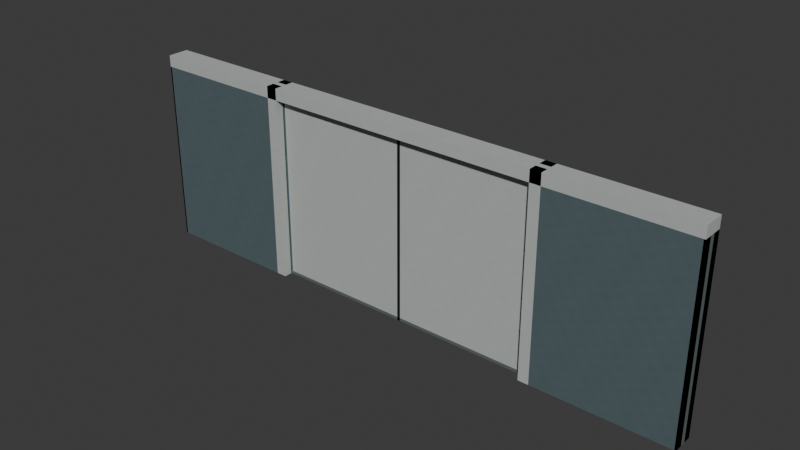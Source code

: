 # Source: AST-MED-G3-009.blend  (saved by Blender 4.3.34; exported with 4.5.12 LTS)
import bpy
from mathutils import Matrix  # noqa: F401  (used for matrix-valued properties, if any)

bpy.ops.wm.read_factory_settings(use_empty=True)
scene = bpy.context.scene
scene.name = 'Scene'

# ---- collections
col_collection = bpy.data.collections.new('Collection'); scene.collection.children.link(col_collection)

# ---- images (referenced by path relative to the original .blend; pixels are not part of the script)
import os
ASSET_DIR = os.environ.get("B2B_ASSET_DIR", "")  # directory of the original .blend (textures are referenced by path, not embedded)
HERE = os.path.dirname(os.path.abspath(__file__))  # packed textures are extracted next to this script under _unpacked/

def load_image(name, relpath, width, height, colorspace="sRGB"):
    """Load a texture the original file referenced (path relative to the .blend, or extracted next to this script)."""
    p = next((c for c in (os.path.join(HERE, relpath), os.path.join(ASSET_DIR, relpath)) if relpath and os.path.exists(c)), "")
    if p:
        img = bpy.data.images.load(p, check_existing=True)
        img.name = name
    else:  # same state as the original file: an image datablock whose file is absent (Cycles renders it pink)
        img = bpy.data.images.new(name, width, height)
        img.source = "FILE"
        img.filepath = "//" + (relpath or name)
    img.colorspace_settings.name = colorspace
    return img
img_staff_white_paint_png = load_image('staff_white_paint.png', '_unpacked/staff_white_paint.972c8896.png', 256, 256, 'sRGB')
img_staff_zinc_png = load_image('staff_zinc.png', '_unpacked/staff_zinc.c37cbdb6.png', 256, 256, 'sRGB')
img_staff_bluegrey_paint_png = load_image('staff_bluegrey_paint.png', '_unpacked/staff_bluegrey_paint.06b28083.png', 256, 256, 'sRGB')
img_staff_rubber_png = load_image('staff_rubber.png', '_unpacked/staff_rubber.6ee8aa6f.png', 256, 256, 'sRGB')

# ---- materials (node trees are filled in below, after node groups)
mat_astraea_staff_white_paint = bpy.data.materials.new('ASTRAEA_staff_white_paint')
mat_astraea_staff_white_paint.diffuse_color = (0.7098, 0.7333, 0.7176, 1.0)
mat_astraea_staff_zinc = bpy.data.materials.new('ASTRAEA_staff_zinc')
mat_astraea_staff_zinc.diffuse_color = (0.5216, 0.5608, 0.5725, 1.0)
mat_astraea_staff_bluegrey_paint = bpy.data.materials.new('ASTRAEA_staff_bluegrey_paint')
mat_astraea_staff_bluegrey_paint.diffuse_color = (0.3176, 0.3843, 0.4039, 1.0)
mat_astraea_staff_rubber = bpy.data.materials.new('ASTRAEA_staff_rubber')
mat_astraea_staff_rubber.diffuse_color = (0.1216, 0.1529, 0.1529, 1.0)

# ---- material node trees
mat_astraea_staff_white_paint.use_nodes = True; mat_astraea_staff_white_paint.node_tree.nodes.clear()
_N = mat_astraea_staff_white_paint.node_tree.nodes; _L = mat_astraea_staff_white_paint.node_tree.links
n0 = _N.new('ShaderNodeBsdfPrincipled'); n0.name = 'Principled BSDF'; n0.location = (10, 300)
n0.inputs[2].default_value = 0.76
n1 = _N.new('ShaderNodeOutputMaterial'); n1.name = 'Material Output'; n1.location = (300, 300)
n2 = _N.new('ShaderNodeTexImage'); n2.name = 'Image Texture'; n2.location = (0, 0)
n2.image = img_staff_white_paint_png
n2.interpolation = 'Closest'
_L.new(n0.outputs[0], n1.inputs[0])
_L.new(n2.outputs[0], n0.inputs[0])
n1.is_active_output = True
mat_astraea_staff_zinc.use_nodes = True; mat_astraea_staff_zinc.node_tree.nodes.clear()
_N = mat_astraea_staff_zinc.node_tree.nodes; _L = mat_astraea_staff_zinc.node_tree.links
n0 = _N.new('ShaderNodeBsdfPrincipled'); n0.name = 'Principled BSDF'; n0.location = (10, 300)
n0.inputs[1].default_value = 0.65
n0.inputs[2].default_value = 0.61
n1 = _N.new('ShaderNodeOutputMaterial'); n1.name = 'Material Output'; n1.location = (300, 300)
n2 = _N.new('ShaderNodeTexImage'); n2.name = 'Image Texture'; n2.location = (0, 0)
n2.image = img_staff_zinc_png
n2.interpolation = 'Closest'
_L.new(n0.outputs[0], n1.inputs[0])
_L.new(n2.outputs[0], n0.inputs[0])
n1.is_active_output = True
mat_astraea_staff_bluegrey_paint.use_nodes = True; mat_astraea_staff_bluegrey_paint.node_tree.nodes.clear()
_N = mat_astraea_staff_bluegrey_paint.node_tree.nodes; _L = mat_astraea_staff_bluegrey_paint.node_tree.links
n0 = _N.new('ShaderNodeBsdfPrincipled'); n0.name = 'Principled BSDF'; n0.location = (10, 300)
n0.inputs[2].default_value = 0.78
n1 = _N.new('ShaderNodeOutputMaterial'); n1.name = 'Material Output'; n1.location = (300, 300)
n2 = _N.new('ShaderNodeTexImage'); n2.name = 'Image Texture'; n2.location = (0, 0)
n2.image = img_staff_bluegrey_paint_png
n2.interpolation = 'Closest'
_L.new(n0.outputs[0], n1.inputs[0])
_L.new(n2.outputs[0], n0.inputs[0])
n1.is_active_output = True
mat_astraea_staff_rubber.use_nodes = True; mat_astraea_staff_rubber.node_tree.nodes.clear()
_N = mat_astraea_staff_rubber.node_tree.nodes; _L = mat_astraea_staff_rubber.node_tree.links
n0 = _N.new('ShaderNodeBsdfPrincipled'); n0.name = 'Principled BSDF'; n0.location = (10, 300)
n0.inputs[2].default_value = 0.91
n1 = _N.new('ShaderNodeOutputMaterial'); n1.name = 'Material Output'; n1.location = (300, 300)
n2 = _N.new('ShaderNodeTexImage'); n2.name = 'Image Texture'; n2.location = (0, 0)
n2.image = img_staff_rubber_png
n2.interpolation = 'Closest'
_L.new(n0.outputs[0], n1.inputs[0])
_L.new(n2.outputs[0], n0.inputs[0])
n1.is_active_output = True

# ---- world
world_world = bpy.data.worlds.new('World'); scene.world = world_world
world_world.use_nodes = True; world_world.node_tree.nodes.clear()
_N = world_world.node_tree.nodes; _L = world_world.node_tree.links
n0 = _N.new('ShaderNodeOutputWorld'); n0.name = 'World Output'; n0.location = (300, 300)
n1 = _N.new('ShaderNodeBackground'); n1.name = 'Background'; n1.location = (10, 300)
n1.inputs[0].default_value = (0.05088, 0.05088, 0.05088, 1.0)
_L.new(n1.outputs[0], n0.inputs[0])
n0.is_active_output = True
world_world.color = (0.05088, 0.05088, 0.05088)
world_world.sun_shadow_jitter_overblur = 0.0

# ---- meshes
me_left_panel = bpy.data.meshes.new('LEFT_Panel')
me_left_panel.from_pydata([(-1.8, 0.025, 0.04), (0.02, 0.025, 0.04), (-1.8, -0.025, 0.04), (0.02, -0.025, 0.04), (-1.8, 0.025, 2.36), (0.02, 0.025, 2.36), (-1.8, -0.025, 2.36), (0.02, -0.025, 2.36)], [], [(0, 1, 3, 2), (4, 6, 7, 5), (0, 4, 5, 1), (2, 3, 7, 6), (0, 2, 6, 4), (1, 5, 7, 3)])
_uv = me_left_panel.uv_layers.new(name='MetricUV')
_uv.uv.foreach_set('vector', [-1.8, -0.025, 0.02, -0.025, 0.02, 0.025, -1.8, 0.025, -1.8, 0.025, -1.8, -0.025, 0.02, -0.025, 0.02, 0.025, 1.8, 0.04, 1.8, 2.36, -0.02, 2.36, -0.02, 0.04, -1.8, 0.04, 0.02, 0.04, 0.02, 2.36, -1.8, 2.36, -0.025, 0.04, 0.025, 0.04, 0.025, 2.36, -0.025, 2.36, 0.025, 0.04, 0.025, 2.36, -0.025, 2.36, -0.025, 0.04])
me_left_panel.materials.append(mat_astraea_staff_white_paint)
me_left_panel.update()
me_left_base = bpy.data.meshes.new('LEFT_Base')
me_left_base.from_pydata([(-1.8, 0.0275, 0.0), (0.02, 0.0275, 0.0), (-1.8, -0.0275, 0.0), (0.02, -0.0275, 0.0), (-1.8, 0.0275, 0.04), (0.02, 0.0275, 0.04), (-1.8, -0.0275, 0.04), (0.02, -0.0275, 0.04)], [], [(0, 1, 3, 2), (4, 6, 7, 5), (0, 4, 5, 1), (2, 3, 7, 6), (0, 2, 6, 4), (1, 5, 7, 3)])
_uv = me_left_base.uv_layers.new(name='MetricUV')
_uv.uv.foreach_set('vector', [-2.4, -0.03667, 0.02667, -0.03667, 0.02667, 0.03667, -2.4, 0.03667, -2.4, 0.03667, -2.4, -0.03667, 0.02667, -0.03667, 0.02667, 0.03667, 2.4, 0.0, 2.4, 0.05333, -0.02667, 0.05333, -0.02667, 0.0, -2.4, 0.0, 0.02667, 0.0, 0.02667, 0.05333, -2.4, 0.05333, -0.03667, 0.0, 0.03667, 0.0, 0.03667, 0.05333, -0.03667, 0.05333, 0.03667, 0.0, 0.03667, 0.05333, -0.03667, 0.05333, -0.03667, 0.0])
me_left_base.materials.append(mat_astraea_staff_zinc)
me_left_base.update()
me_left_top = bpy.data.meshes.new('LEFT_Top')
me_left_top.from_pydata([(-1.8, 0.0275, 2.36), (0.02, 0.0275, 2.36), (-1.8, -0.0275, 2.36), (0.02, -0.0275, 2.36), (-1.8, 0.0275, 2.4), (0.02, 0.0275, 2.4), (-1.8, -0.0275, 2.4), (0.02, -0.0275, 2.4)], [], [(0, 1, 3, 2), (4, 6, 7, 5), (0, 4, 5, 1), (2, 3, 7, 6), (0, 2, 6, 4), (1, 5, 7, 3)])
_uv = me_left_top.uv_layers.new(name='MetricUV')
_uv.uv.foreach_set('vector', [-2.4, -0.03667, 0.02667, -0.03667, 0.02667, 0.03667, -2.4, 0.03667, -2.4, 0.03667, -2.4, -0.03667, 0.02667, -0.03667, 0.02667, 0.03667, 2.4, 3.147, 2.4, 3.2, -0.02667, 3.2, -0.02667, 3.147, -2.4, 3.147, 0.02667, 3.147, 0.02667, 3.2, -2.4, 3.2, -0.03667, 3.147, 0.03667, 3.147, 0.03667, 3.2, -0.03667, 3.2, 0.03667, 3.147, 0.03667, 3.2, -0.03667, 3.2, -0.03667, 3.147])
me_left_top.materials.append(mat_astraea_staff_zinc)
me_left_top.update()
me_left_outer = bpy.data.meshes.new('LEFT_Outer')
me_left_outer.from_pydata([(-1.8, 0.0275, 0.04), (-1.775, 0.0275, 0.04), (-1.8, -0.0275, 0.04), (-1.775, -0.0275, 0.04), (-1.8, 0.0275, 2.36), (-1.775, 0.0275, 2.36), (-1.8, -0.0275, 2.36), (-1.775, -0.0275, 2.36)], [], [(0, 1, 3, 2), (4, 6, 7, 5), (0, 4, 5, 1), (2, 3, 7, 6), (0, 2, 6, 4), (1, 5, 7, 3)])
_uv = me_left_outer.uv_layers.new(name='MetricUV')
_uv.uv.foreach_set('vector', [-1.8, -0.0275, -1.775, -0.0275, -1.775, 0.0275, -1.8, 0.0275, -1.8, 0.0275, -1.8, -0.0275, -1.775, -0.0275, -1.775, 0.0275, 1.8, 0.04, 1.8, 2.36, 1.775, 2.36, 1.775, 0.04, -1.8, 0.04, -1.775, 0.04, -1.775, 2.36, -1.8, 2.36, -0.0275, 0.04, 0.0275, 0.04, 0.0275, 2.36, -0.0275, 2.36, 0.0275, 0.04, 0.0275, 2.36, -0.0275, 2.36, -0.0275, 0.04])
me_left_outer.materials.append(mat_astraea_staff_bluegrey_paint)
me_left_outer.update()
me_left_meeting = bpy.data.meshes.new('LEFT_Meeting')
me_left_meeting.from_pydata([(-0.005, 0.0275, 0.04), (0.02, 0.0275, 0.04), (-0.005, -0.0275, 0.04), (0.02, -0.0275, 0.04), (-0.005, 0.0275, 2.36), (0.02, 0.0275, 2.36), (-0.005, -0.0275, 2.36), (0.02, -0.0275, 2.36)], [], [(0, 1, 3, 2), (4, 6, 7, 5), (0, 4, 5, 1), (2, 3, 7, 6), (0, 2, 6, 4), (1, 5, 7, 3)])
_uv = me_left_meeting.uv_layers.new(name='MetricUV')
_uv.uv.foreach_set('vector', [-0.006667, -0.03667, 0.02667, -0.03667, 0.02667, 0.03667, -0.006667, 0.03667, -0.006667, 0.03667, -0.006667, -0.03667, 0.02667, -0.03667, 0.02667, 0.03667, 0.006667, 0.05333, 0.006667, 3.147, -0.02667, 3.147, -0.02667, 0.05333, -0.006667, 0.05333, 0.02667, 0.05333, 0.02667, 3.147, -0.006667, 3.147, -0.03667, 0.05333, 0.03667, 0.05333, 0.03667, 3.147, -0.03667, 3.147, 0.03667, 0.05333, 0.03667, 3.147, -0.03667, 3.147, -0.03667, 0.05333])
me_left_meeting.materials.append(mat_astraea_staff_rubber)
me_left_meeting.update()
me_right_panel = bpy.data.meshes.new('RIGHT_Panel')
me_right_panel.from_pydata([(-0.02, 0.025, 0.04), (1.8, 0.025, 0.04), (-0.02, -0.025, 0.04), (1.8, -0.025, 0.04), (-0.02, 0.025, 2.36), (1.8, 0.025, 2.36), (-0.02, -0.025, 2.36), (1.8, -0.025, 2.36)], [], [(0, 1, 3, 2), (4, 6, 7, 5), (0, 4, 5, 1), (2, 3, 7, 6), (0, 2, 6, 4), (1, 5, 7, 3)])
_uv = me_right_panel.uv_layers.new(name='MetricUV')
_uv.uv.foreach_set('vector', [-0.02, -0.025, 1.8, -0.025, 1.8, 0.025, -0.02, 0.025, -0.02, 0.025, -0.02, -0.025, 1.8, -0.025, 1.8, 0.025, 0.02, 0.04, 0.02, 2.36, -1.8, 2.36, -1.8, 0.04, -0.02, 0.04, 1.8, 0.04, 1.8, 2.36, -0.02, 2.36, -0.025, 0.04, 0.025, 0.04, 0.025, 2.36, -0.025, 2.36, 0.025, 0.04, 0.025, 2.36, -0.025, 2.36, -0.025, 0.04])
me_right_panel.materials.append(mat_astraea_staff_white_paint)
me_right_panel.update()
me_right_base = bpy.data.meshes.new('RIGHT_Base')
me_right_base.from_pydata([(-0.02, 0.0275, 0.0), (1.8, 0.0275, 0.0), (-0.02, -0.0275, 0.0), (1.8, -0.0275, 0.0), (-0.02, 0.0275, 0.04), (1.8, 0.0275, 0.04), (-0.02, -0.0275, 0.04), (1.8, -0.0275, 0.04)], [], [(0, 1, 3, 2), (4, 6, 7, 5), (0, 4, 5, 1), (2, 3, 7, 6), (0, 2, 6, 4), (1, 5, 7, 3)])
_uv = me_right_base.uv_layers.new(name='MetricUV')
_uv.uv.foreach_set('vector', [-0.02667, -0.03667, 2.4, -0.03667, 2.4, 0.03667, -0.02667, 0.03667, -0.02667, 0.03667, -0.02667, -0.03667, 2.4, -0.03667, 2.4, 0.03667, 0.02667, 0.0, 0.02667, 0.05333, -2.4, 0.05333, -2.4, 0.0, -0.02667, 0.0, 2.4, 0.0, 2.4, 0.05333, -0.02667, 0.05333, -0.03667, 0.0, 0.03667, 0.0, 0.03667, 0.05333, -0.03667, 0.05333, 0.03667, 0.0, 0.03667, 0.05333, -0.03667, 0.05333, -0.03667, 0.0])
me_right_base.materials.append(mat_astraea_staff_zinc)
me_right_base.update()
me_right_top = bpy.data.meshes.new('RIGHT_Top')
me_right_top.from_pydata([(-0.02, 0.0275, 2.36), (1.8, 0.0275, 2.36), (-0.02, -0.0275, 2.36), (1.8, -0.0275, 2.36), (-0.02, 0.0275, 2.4), (1.8, 0.0275, 2.4), (-0.02, -0.0275, 2.4), (1.8, -0.0275, 2.4)], [], [(0, 1, 3, 2), (4, 6, 7, 5), (0, 4, 5, 1), (2, 3, 7, 6), (0, 2, 6, 4), (1, 5, 7, 3)])
_uv = me_right_top.uv_layers.new(name='MetricUV')
_uv.uv.foreach_set('vector', [-0.02667, -0.03667, 2.4, -0.03667, 2.4, 0.03667, -0.02667, 0.03667, -0.02667, 0.03667, -0.02667, -0.03667, 2.4, -0.03667, 2.4, 0.03667, 0.02667, 3.147, 0.02667, 3.2, -2.4, 3.2, -2.4, 3.147, -0.02667, 3.147, 2.4, 3.147, 2.4, 3.2, -0.02667, 3.2, -0.03667, 3.147, 0.03667, 3.147, 0.03667, 3.2, -0.03667, 3.2, 0.03667, 3.147, 0.03667, 3.2, -0.03667, 3.2, -0.03667, 3.147])
me_right_top.materials.append(mat_astraea_staff_zinc)
me_right_top.update()
me_right_outer = bpy.data.meshes.new('RIGHT_Outer')
me_right_outer.from_pydata([(1.775, 0.0275, 0.04), (1.8, 0.0275, 0.04), (1.775, -0.0275, 0.04), (1.8, -0.0275, 0.04), (1.775, 0.0275, 2.36), (1.8, 0.0275, 2.36), (1.775, -0.0275, 2.36), (1.8, -0.0275, 2.36)], [], [(0, 1, 3, 2), (4, 6, 7, 5), (0, 4, 5, 1), (2, 3, 7, 6), (0, 2, 6, 4), (1, 5, 7, 3)])
_uv = me_right_outer.uv_layers.new(name='MetricUV')
_uv.uv.foreach_set('vector', [1.775, -0.0275, 1.8, -0.0275, 1.8, 0.0275, 1.775, 0.0275, 1.775, 0.0275, 1.775, -0.0275, 1.8, -0.0275, 1.8, 0.0275, -1.775, 0.04, -1.775, 2.36, -1.8, 2.36, -1.8, 0.04, 1.775, 0.04, 1.8, 0.04, 1.8, 2.36, 1.775, 2.36, -0.0275, 0.04, 0.0275, 0.04, 0.0275, 2.36, -0.0275, 2.36, 0.0275, 0.04, 0.0275, 2.36, -0.0275, 2.36, -0.0275, 0.04])
me_right_outer.materials.append(mat_astraea_staff_bluegrey_paint)
me_right_outer.update()
me_right_meeting = bpy.data.meshes.new('RIGHT_Meeting')
me_right_meeting.from_pydata([(-0.02, 0.0275, 0.04), (0.005, 0.0275, 0.04), (-0.02, -0.0275, 0.04), (0.005, -0.0275, 0.04), (-0.02, 0.0275, 2.36), (0.005, 0.0275, 2.36), (-0.02, -0.0275, 2.36), (0.005, -0.0275, 2.36)], [], [(0, 1, 3, 2), (4, 6, 7, 5), (0, 4, 5, 1), (2, 3, 7, 6), (0, 2, 6, 4), (1, 5, 7, 3)])
_uv = me_right_meeting.uv_layers.new(name='MetricUV')
_uv.uv.foreach_set('vector', [-0.02667, -0.03667, 0.006667, -0.03667, 0.006667, 0.03667, -0.02667, 0.03667, -0.02667, 0.03667, -0.02667, -0.03667, 0.006667, -0.03667, 0.006667, 0.03667, 0.02667, 0.05333, 0.02667, 3.147, -0.006667, 3.147, -0.006667, 0.05333, -0.02667, 0.05333, 0.006667, 0.05333, 0.006667, 3.147, -0.02667, 3.147, -0.03667, 0.05333, 0.03667, 0.05333, 0.03667, 3.147, -0.03667, 3.147, 0.03667, 0.05333, 0.03667, 3.147, -0.03667, 3.147, -0.03667, 0.05333])
me_right_meeting.materials.append(mat_astraea_staff_rubber)
me_right_meeting.update()
me_frameleftfront = bpy.data.meshes.new('FrameLeftFront')
me_frameleftfront.from_pydata([(-1.94, 0.14, 0.0), (-1.8, 0.14, 0.0), (-1.94, 0.035, 0.0), (-1.8, 0.035, 0.0), (-1.94, 0.14, 2.55), (-1.8, 0.14, 2.55), (-1.94, 0.035, 2.55), (-1.8, 0.035, 2.55)], [], [(0, 1, 3, 2), (4, 6, 7, 5), (0, 4, 5, 1), (2, 3, 7, 6), (0, 2, 6, 4), (1, 5, 7, 3)])
_uv = me_frameleftfront.uv_layers.new(name='MetricUV')
_uv.uv.foreach_set('vector', [-1.94, -0.14, -1.8, -0.14, -1.8, -0.035, -1.94, -0.035, -1.94, 0.14, -1.94, 0.035, -1.8, 0.035, -1.8, 0.14, 1.94, 0.0, 1.94, 2.55, 1.8, 2.55, 1.8, 0.0, -1.94, 0.0, -1.8, 0.0, -1.8, 2.55, -1.94, 2.55, -0.14, 0.0, -0.035, 0.0, -0.035, 2.55, -0.14, 2.55, 0.14, 0.0, 0.14, 2.55, 0.035, 2.55, 0.035, 0.0])
me_frameleftfront.materials.append(mat_astraea_staff_white_paint)
me_frameleftfront.update()
me_frameleftback = bpy.data.meshes.new('FrameLeftBack')
me_frameleftback.from_pydata([(-1.94, -0.035, 0.0), (-1.8, -0.035, 0.0), (-1.94, -0.14, 0.0), (-1.8, -0.14, 0.0), (-1.94, -0.035, 2.55), (-1.8, -0.035, 2.55), (-1.94, -0.14, 2.55), (-1.8, -0.14, 2.55)], [], [(0, 1, 3, 2), (4, 6, 7, 5), (0, 4, 5, 1), (2, 3, 7, 6), (0, 2, 6, 4), (1, 5, 7, 3)])
_uv = me_frameleftback.uv_layers.new(name='MetricUV')
_uv.uv.foreach_set('vector', [-1.94, 0.035, -1.8, 0.035, -1.8, 0.14, -1.94, 0.14, -1.94, -0.035, -1.94, -0.14, -1.8, -0.14, -1.8, -0.035, 1.94, 0.0, 1.94, 2.55, 1.8, 2.55, 1.8, 0.0, -1.94, 0.0, -1.8, 0.0, -1.8, 2.55, -1.94, 2.55, 0.035, 0.0, 0.14, 0.0, 0.14, 2.55, 0.035, 2.55, -0.035, 0.0, -0.035, 2.55, -0.14, 2.55, -0.14, 0.0])
me_frameleftback.materials.append(mat_astraea_staff_white_paint)
me_frameleftback.update()
me_framerightfront = bpy.data.meshes.new('FrameRightFront')
me_framerightfront.from_pydata([(1.8, 0.14, 0.0), (1.94, 0.14, 0.0), (1.8, 0.035, 0.0), (1.94, 0.035, 0.0), (1.8, 0.14, 2.55), (1.94, 0.14, 2.55), (1.8, 0.035, 2.55), (1.94, 0.035, 2.55)], [], [(0, 1, 3, 2), (4, 6, 7, 5), (0, 4, 5, 1), (2, 3, 7, 6), (0, 2, 6, 4), (1, 5, 7, 3)])
_uv = me_framerightfront.uv_layers.new(name='MetricUV')
_uv.uv.foreach_set('vector', [1.8, -0.14, 1.94, -0.14, 1.94, -0.035, 1.8, -0.035, 1.8, 0.14, 1.8, 0.035, 1.94, 0.035, 1.94, 0.14, -1.8, 0.0, -1.8, 2.55, -1.94, 2.55, -1.94, 0.0, 1.8, 0.0, 1.94, 0.0, 1.94, 2.55, 1.8, 2.55, -0.14, 0.0, -0.035, 0.0, -0.035, 2.55, -0.14, 2.55, 0.14, 0.0, 0.14, 2.55, 0.035, 2.55, 0.035, 0.0])
me_framerightfront.materials.append(mat_astraea_staff_white_paint)
me_framerightfront.update()
me_framerightback = bpy.data.meshes.new('FrameRightBack')
me_framerightback.from_pydata([(1.8, -0.035, 0.0), (1.94, -0.035, 0.0), (1.8, -0.14, 0.0), (1.94, -0.14, 0.0), (1.8, -0.035, 2.55), (1.94, -0.035, 2.55), (1.8, -0.14, 2.55), (1.94, -0.14, 2.55)], [], [(0, 1, 3, 2), (4, 6, 7, 5), (0, 4, 5, 1), (2, 3, 7, 6), (0, 2, 6, 4), (1, 5, 7, 3)])
_uv = me_framerightback.uv_layers.new(name='MetricUV')
_uv.uv.foreach_set('vector', [1.8, 0.035, 1.94, 0.035, 1.94, 0.14, 1.8, 0.14, 1.8, -0.035, 1.8, -0.14, 1.94, -0.14, 1.94, -0.035, -1.8, 0.0, -1.8, 2.55, -1.94, 2.55, -1.94, 0.0, 1.8, 0.0, 1.94, 0.0, 1.94, 2.55, 1.8, 2.55, 0.035, 0.0, 0.14, 0.0, 0.14, 2.55, 0.035, 2.55, -0.035, 0.0, -0.035, 2.55, -0.14, 2.55, -0.14, 0.0])
me_framerightback.materials.append(mat_astraea_staff_white_paint)
me_framerightback.update()
me_pocketleftfront = bpy.data.meshes.new('PocketLeftFront')
me_pocketleftfront.from_pydata([(-3.72, 0.14, 0.0), (-1.94, 0.14, 0.0), (-3.72, 0.035, 0.0), (-1.94, 0.035, 0.0), (-3.72, 0.14, 2.4), (-1.94, 0.14, 2.4), (-3.72, 0.035, 2.4), (-1.94, 0.035, 2.4)], [], [(0, 1, 3, 2), (4, 6, 7, 5), (0, 4, 5, 1), (2, 3, 7, 6), (0, 2, 6, 4), (1, 5, 7, 3)])
_uv = me_pocketleftfront.uv_layers.new(name='MetricUV')
_uv.uv.foreach_set('vector', [-3.72, -0.14, -1.94, -0.14, -1.94, -0.035, -3.72, -0.035, -3.72, 0.14, -3.72, 0.035, -1.94, 0.035, -1.94, 0.14, 3.72, 0.0, 3.72, 2.4, 1.94, 2.4, 1.94, 0.0, -3.72, 0.0, -1.94, 0.0, -1.94, 2.4, -3.72, 2.4, -0.14, 0.0, -0.035, 0.0, -0.035, 2.4, -0.14, 2.4, 0.14, 0.0, 0.14, 2.4, 0.035, 2.4, 0.035, 0.0])
me_pocketleftfront.materials.append(mat_astraea_staff_bluegrey_paint)
me_pocketleftfront.update()
me_pocketleftback = bpy.data.meshes.new('PocketLeftBack')
me_pocketleftback.from_pydata([(-3.72, -0.035, 0.0), (-1.94, -0.035, 0.0), (-3.72, -0.14, 0.0), (-1.94, -0.14, 0.0), (-3.72, -0.035, 2.4), (-1.94, -0.035, 2.4), (-3.72, -0.14, 2.4), (-1.94, -0.14, 2.4)], [], [(0, 1, 3, 2), (4, 6, 7, 5), (0, 4, 5, 1), (2, 3, 7, 6), (0, 2, 6, 4), (1, 5, 7, 3)])
_uv = me_pocketleftback.uv_layers.new(name='MetricUV')
_uv.uv.foreach_set('vector', [-3.72, 0.035, -1.94, 0.035, -1.94, 0.14, -3.72, 0.14, -3.72, -0.035, -3.72, -0.14, -1.94, -0.14, -1.94, -0.035, 3.72, 0.0, 3.72, 2.4, 1.94, 2.4, 1.94, 0.0, -3.72, 0.0, -1.94, 0.0, -1.94, 2.4, -3.72, 2.4, 0.035, 0.0, 0.14, 0.0, 0.14, 2.4, 0.035, 2.4, -0.035, 0.0, -0.035, 2.4, -0.14, 2.4, -0.14, 0.0])
me_pocketleftback.materials.append(mat_astraea_staff_bluegrey_paint)
me_pocketleftback.update()
me_pocketleftend = bpy.data.meshes.new('PocketLeftEnd')
me_pocketleftend.from_pydata([(-3.72, 0.14, 0.0), (-3.7, 0.14, 0.0), (-3.72, -0.14, 0.0), (-3.7, -0.14, 0.0), (-3.72, 0.14, 2.4), (-3.7, 0.14, 2.4), (-3.72, -0.14, 2.4), (-3.7, -0.14, 2.4)], [], [(0, 1, 3, 2), (4, 6, 7, 5), (0, 4, 5, 1), (2, 3, 7, 6), (0, 2, 6, 4), (1, 5, 7, 3)])
_uv = me_pocketleftend.uv_layers.new(name='MetricUV')
_uv.uv.foreach_set('vector', [-4.96, -0.1867, -4.933, -0.1867, -4.933, 0.1867, -4.96, 0.1867, -4.96, 0.1867, -4.96, -0.1867, -4.933, -0.1867, -4.933, 0.1867, 4.96, 0.0, 4.96, 3.2, 4.933, 3.2, 4.933, 0.0, -4.96, 0.0, -4.933, 0.0, -4.933, 3.2, -4.96, 3.2, -0.1867, 0.0, 0.1867, 0.0, 0.1867, 3.2, -0.1867, 3.2, 0.1867, 0.0, 0.1867, 3.2, -0.1867, 3.2, -0.1867, 0.0])
me_pocketleftend.materials.append(mat_astraea_staff_zinc)
me_pocketleftend.update()
me_pocketrightfront = bpy.data.meshes.new('PocketRightFront')
me_pocketrightfront.from_pydata([(1.94, 0.14, 0.0), (3.72, 0.14, 0.0), (1.94, 0.035, 0.0), (3.72, 0.035, 0.0), (1.94, 0.14, 2.4), (3.72, 0.14, 2.4), (1.94, 0.035, 2.4), (3.72, 0.035, 2.4)], [], [(0, 1, 3, 2), (4, 6, 7, 5), (0, 4, 5, 1), (2, 3, 7, 6), (0, 2, 6, 4), (1, 5, 7, 3)])
_uv = me_pocketrightfront.uv_layers.new(name='MetricUV')
_uv.uv.foreach_set('vector', [1.94, -0.14, 3.72, -0.14, 3.72, -0.035, 1.94, -0.035, 1.94, 0.14, 1.94, 0.035, 3.72, 0.035, 3.72, 0.14, -1.94, 0.0, -1.94, 2.4, -3.72, 2.4, -3.72, 0.0, 1.94, 0.0, 3.72, 0.0, 3.72, 2.4, 1.94, 2.4, -0.14, 0.0, -0.035, 0.0, -0.035, 2.4, -0.14, 2.4, 0.14, 0.0, 0.14, 2.4, 0.035, 2.4, 0.035, 0.0])
me_pocketrightfront.materials.append(mat_astraea_staff_bluegrey_paint)
me_pocketrightfront.update()
me_pocketrightback = bpy.data.meshes.new('PocketRightBack')
me_pocketrightback.from_pydata([(1.94, -0.035, 0.0), (3.72, -0.035, 0.0), (1.94, -0.14, 0.0), (3.72, -0.14, 0.0), (1.94, -0.035, 2.4), (3.72, -0.035, 2.4), (1.94, -0.14, 2.4), (3.72, -0.14, 2.4)], [], [(0, 1, 3, 2), (4, 6, 7, 5), (0, 4, 5, 1), (2, 3, 7, 6), (0, 2, 6, 4), (1, 5, 7, 3)])
_uv = me_pocketrightback.uv_layers.new(name='MetricUV')
_uv.uv.foreach_set('vector', [1.94, 0.035, 3.72, 0.035, 3.72, 0.14, 1.94, 0.14, 1.94, -0.035, 1.94, -0.14, 3.72, -0.14, 3.72, -0.035, -1.94, 0.0, -1.94, 2.4, -3.72, 2.4, -3.72, 0.0, 1.94, 0.0, 3.72, 0.0, 3.72, 2.4, 1.94, 2.4, 0.035, 0.0, 0.14, 0.0, 0.14, 2.4, 0.035, 2.4, -0.035, 0.0, -0.035, 2.4, -0.14, 2.4, -0.14, 0.0])
me_pocketrightback.materials.append(mat_astraea_staff_bluegrey_paint)
me_pocketrightback.update()
me_pocketrightend = bpy.data.meshes.new('PocketRightEnd')
me_pocketrightend.from_pydata([(3.7, 0.14, 0.0), (3.72, 0.14, 0.0), (3.7, -0.14, 0.0), (3.72, -0.14, 0.0), (3.7, 0.14, 2.4), (3.72, 0.14, 2.4), (3.7, -0.14, 2.4), (3.72, -0.14, 2.4)], [], [(0, 1, 3, 2), (4, 6, 7, 5), (0, 4, 5, 1), (2, 3, 7, 6), (0, 2, 6, 4), (1, 5, 7, 3)])
_uv = me_pocketrightend.uv_layers.new(name='MetricUV')
_uv.uv.foreach_set('vector', [4.933, -0.1867, 4.96, -0.1867, 4.96, 0.1867, 4.933, 0.1867, 4.933, 0.1867, 4.933, -0.1867, 4.96, -0.1867, 4.96, 0.1867, -4.933, 0.0, -4.933, 3.2, -4.96, 3.2, -4.96, 0.0, 4.933, 0.0, 4.96, 0.0, 4.96, 3.2, 4.933, 3.2, -0.1867, 0.0, 0.1867, 0.0, 0.1867, 3.2, -0.1867, 3.2, 0.1867, 0.0, 0.1867, 3.2, -0.1867, 3.2, -0.1867, 0.0])
me_pocketrightend.materials.append(mat_astraea_staff_zinc)
me_pocketrightend.update()
me_fullframeheader = bpy.data.meshes.new('FullFrameHeader')
me_fullframeheader.from_pydata([(-3.72, 0.14, 2.4), (3.72, 0.14, 2.4), (-3.72, -0.14, 2.4), (3.72, -0.14, 2.4), (-3.72, 0.14, 2.55), (3.72, 0.14, 2.55), (-3.72, -0.14, 2.55), (3.72, -0.14, 2.55)], [], [(0, 1, 3, 2), (4, 6, 7, 5), (0, 4, 5, 1), (2, 3, 7, 6), (0, 2, 6, 4), (1, 5, 7, 3)])
_uv = me_fullframeheader.uv_layers.new(name='MetricUV')
_uv.uv.foreach_set('vector', [-3.72, -0.14, 3.72, -0.14, 3.72, 0.14, -3.72, 0.14, -3.72, 0.14, -3.72, -0.14, 3.72, -0.14, 3.72, 0.14, 3.72, 2.4, 3.72, 2.55, -3.72, 2.55, -3.72, 2.4, -3.72, 2.4, 3.72, 2.4, 3.72, 2.55, -3.72, 2.55, -0.14, 2.4, 0.14, 2.4, 0.14, 2.55, -0.14, 2.55, 0.14, 2.4, 0.14, 2.55, -0.14, 2.55, -0.14, 2.4])
me_fullframeheader.materials.append(mat_astraea_staff_white_paint)
me_fullframeheader.update()

# ---- objects
ob_leaf_left = bpy.data.objects.new('LEAF_LEFT', None)
ob_left_panel = bpy.data.objects.new('LEFT_Panel', me_left_panel)
ob_left_base = bpy.data.objects.new('LEFT_Base', me_left_base)
ob_left_top = bpy.data.objects.new('LEFT_Top', me_left_top)
ob_left_outer = bpy.data.objects.new('LEFT_Outer', me_left_outer)
ob_left_meeting = bpy.data.objects.new('LEFT_Meeting', me_left_meeting)
ob_leaf_right = bpy.data.objects.new('LEAF_RIGHT', None)
ob_right_panel = bpy.data.objects.new('RIGHT_Panel', me_right_panel)
ob_right_base = bpy.data.objects.new('RIGHT_Base', me_right_base)
ob_right_top = bpy.data.objects.new('RIGHT_Top', me_right_top)
ob_right_outer = bpy.data.objects.new('RIGHT_Outer', me_right_outer)
ob_right_meeting = bpy.data.objects.new('RIGHT_Meeting', me_right_meeting)
ob_frameleftfront = bpy.data.objects.new('FrameLeftFront', me_frameleftfront)
ob_frameleftback = bpy.data.objects.new('FrameLeftBack', me_frameleftback)
ob_framerightfront = bpy.data.objects.new('FrameRightFront', me_framerightfront)
ob_framerightback = bpy.data.objects.new('FrameRightBack', me_framerightback)
ob_pocketleftfront = bpy.data.objects.new('PocketLeftFront', me_pocketleftfront)
ob_pocketleftback = bpy.data.objects.new('PocketLeftBack', me_pocketleftback)
ob_pocketleftend = bpy.data.objects.new('PocketLeftEnd', me_pocketleftend)
ob_pocketrightfront = bpy.data.objects.new('PocketRightFront', me_pocketrightfront)
ob_pocketrightback = bpy.data.objects.new('PocketRightBack', me_pocketrightback)
ob_pocketrightend = bpy.data.objects.new('PocketRightEnd', me_pocketrightend)
ob_fullframeheader = bpy.data.objects.new('FullFrameHeader', me_fullframeheader)

# ---- transforms, parenting, visibility, modifiers, constraints
ob_leaf_left.location = (0.0, 0.0, 0.0)
ob_left_panel.parent = ob_leaf_left
ob_left_panel.location = (0.0, 0.0, 0.0)
ob_left_base.parent = ob_leaf_left
ob_left_base.location = (0.0, 0.0, 0.0)
ob_left_top.parent = ob_leaf_left
ob_left_top.location = (0.0, 0.0, 0.0)
ob_left_outer.parent = ob_leaf_left
ob_left_outer.location = (0.0, 0.0, 0.0)
ob_left_meeting.parent = ob_leaf_left
ob_left_meeting.location = (0.0, 0.0, 0.0)
ob_leaf_right.location = (0.0, 0.0, 0.0)
ob_right_panel.parent = ob_leaf_right
ob_right_panel.location = (0.0, 0.0, 0.0)
ob_right_base.parent = ob_leaf_right
ob_right_base.location = (0.0, 0.0, 0.0)
ob_right_top.parent = ob_leaf_right
ob_right_top.location = (0.0, 0.0, 0.0)
ob_right_outer.parent = ob_leaf_right
ob_right_outer.location = (0.0, 0.0, 0.0)
ob_right_meeting.parent = ob_leaf_right
ob_right_meeting.location = (0.0, 0.0, 0.0)
ob_frameleftfront.location = (0.0, 0.0, 0.0)
ob_frameleftback.location = (0.0, 0.0, 0.0)
ob_framerightfront.location = (0.0, 0.0, 0.0)
ob_framerightback.location = (0.0, 0.0, 0.0)
ob_pocketleftfront.location = (0.0, 0.0, 0.0)
ob_pocketleftback.location = (0.0, 0.0, 0.0)
ob_pocketleftend.location = (0.0, 0.0, 0.0)
ob_pocketrightfront.location = (0.0, 0.0, 0.0)
ob_pocketrightback.location = (0.0, 0.0, 0.0)
ob_pocketrightend.location = (0.0, 0.0, 0.0)
ob_fullframeheader.location = (0.0, 0.0, 0.0)

# ---- collection membership
col_collection.objects.link(ob_leaf_left)
col_collection.objects.link(ob_left_panel)
col_collection.objects.link(ob_left_base)
col_collection.objects.link(ob_left_top)
col_collection.objects.link(ob_left_outer)
col_collection.objects.link(ob_left_meeting)
col_collection.objects.link(ob_leaf_right)
col_collection.objects.link(ob_right_panel)
col_collection.objects.link(ob_right_base)
col_collection.objects.link(ob_right_top)
col_collection.objects.link(ob_right_outer)
col_collection.objects.link(ob_right_meeting)
col_collection.objects.link(ob_frameleftfront)
col_collection.objects.link(ob_frameleftback)
col_collection.objects.link(ob_framerightfront)
col_collection.objects.link(ob_framerightback)
col_collection.objects.link(ob_pocketleftfront)
col_collection.objects.link(ob_pocketleftback)
col_collection.objects.link(ob_pocketleftend)
col_collection.objects.link(ob_pocketrightfront)
col_collection.objects.link(ob_pocketrightback)
col_collection.objects.link(ob_pocketrightend)
col_collection.objects.link(ob_fullframeheader)

# ---- scene / render settings (as saved in the file)
scene.frame_start = 1; scene.frame_end = 250; scene.frame_set(1)
scene.render.engine = 'BLENDER_EEVEE_NEXT'
bpy.context.view_layer.update()

# ---- added for rendering (the .blend has no active camera and no usable light): camera, sun
cam_auto = bpy.data.cameras.new('AutoCamera')
cam_auto.lens = 50.0
cam_auto.sensor_width = 36.0
cam_auto.clip_end = 1000.0
ob_auto_camera = bpy.data.objects.new('AutoCamera', cam_auto)
scene.collection.objects.link(ob_auto_camera)
ob_auto_camera.location = (7.28138, -8.73765, 7.1001)
ob_auto_camera.rotation_euler = (1.09748, -7.21219e-08, 0.694738)
scene.camera = ob_auto_camera
light_auto_sun = bpy.data.lights.new('AutoSun', 'SUN')
light_auto_sun.energy = 3.0
light_auto_sun.angle = 0.0523599
ob_auto_sun = bpy.data.objects.new('AutoSun', light_auto_sun)
scene.collection.objects.link(ob_auto_sun)
ob_auto_sun.rotation_euler = (0.872665, 0.174533, 0.523599)
bpy.context.view_layer.update()
